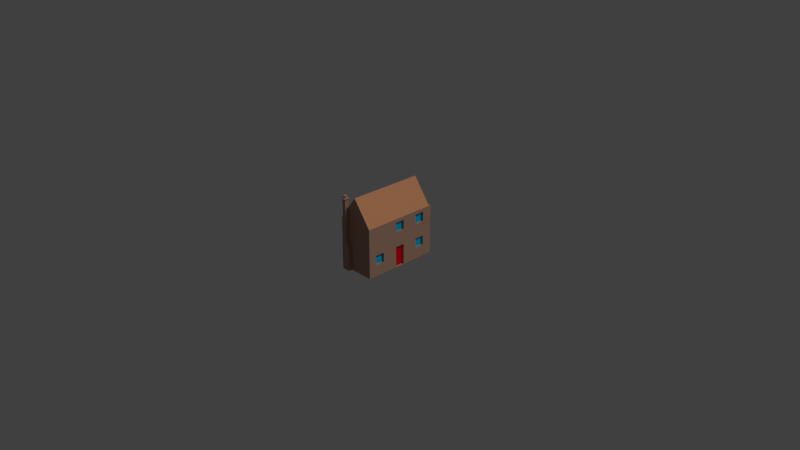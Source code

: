 # Source: house1.blend  (saved by Blender 2.79.0; exported with 4.5.12 LTS)
import bpy
from mathutils import Matrix  # noqa: F401  (used for matrix-valued properties, if any)

bpy.ops.wm.read_factory_settings(use_empty=True)
scene = bpy.context.scene
scene.name = 'Scene'

# ---- collections
col_collection_1 = bpy.data.collections.new('Collection 1'); scene.collection.children.link(col_collection_1)
col_collection_5 = bpy.data.collections.new('Collection 5'); scene.collection.children.link(col_collection_5)

# ---- materials (node trees are filled in below, after node groups)
mat_brick = bpy.data.materials.new('Brick')
mat_brick.alpha_threshold = 0.0
mat_brick.use_transparent_shadow = False
mat_brick.preview_render_type = 'CUBE'
mat_brick.diffuse_color = (0.4597, 0.2692, 0.1944, 1.0)
mat_brick.roughness = 0.5
mat_brick.specular_intensity = 0.0
mat_brick.line_color = (0.0, 0.0, 0.0, 1.0)
mat_windows_001 = bpy.data.materials.new('Windows.001')
mat_windows_001.alpha_threshold = 0.0
mat_windows_001.use_transparent_shadow = False
mat_windows_001.diffuse_color = (0.0, 0.4885, 0.8, 1.0)
mat_windows_001.roughness = 0.5
mat_windows_001.specular_intensity = 1.0
mat_roof_001 = bpy.data.materials.new('Roof.001')
mat_roof_001.alpha_threshold = 0.0
mat_roof_001.use_transparent_shadow = False
mat_roof_001.diffuse_color = (0.2062, 0.1836, 0.1556, 1.0)
mat_roof_001.roughness = 0.5
mat_roof_001.specular_intensity = 0.0
mat_roof = bpy.data.materials.new('Roof')
mat_roof.alpha_threshold = 0.0
mat_roof.use_transparent_shadow = False
mat_roof.diffuse_color = (0.2604, 0.1094, 0.1008, 1.0)
mat_roof.roughness = 0.5
mat_roof.specular_intensity = 0.0
mat_concrete = bpy.data.materials.new('Concrete')
mat_concrete.alpha_threshold = 0.0
mat_concrete.use_transparent_shadow = False
mat_concrete.diffuse_color = (0.4508, 0.4508, 0.4508, 1.0)
mat_concrete.roughness = 0.5
mat_concrete.specular_intensity = 0.0
mat_roof3 = bpy.data.materials.new('Roof3')
mat_roof3.alpha_threshold = 0.0
mat_roof3.use_transparent_shadow = False
mat_roof3.diffuse_color = (0.7161, 0.3231, 0.1618, 1.0)
mat_roof3.roughness = 0.5
mat_roof3.specular_intensity = 0.1504
mat_yellowwall = bpy.data.materials.new('YellowWall')
mat_yellowwall.alpha_threshold = 0.0
mat_yellowwall.use_transparent_shadow = False
mat_yellowwall.diffuse_color = (0.7992, 0.8, 0.5509, 1.0)
mat_yellowwall.roughness = 0.5
mat_yellowwall.specular_intensity = 0.0
mat_door = bpy.data.materials.new('Door')
mat_door.alpha_threshold = 0.0
mat_door.use_transparent_shadow = False
mat_door.diffuse_color = (0.8, 0.001705, 0.01508, 1.0)
mat_door.roughness = 0.5

# ---- material node trees

# ---- world
world_world = bpy.data.worlds.new('World'); scene.world = world_world
world_world.color = (0.05088, 0.05088, 0.05088)
world_world.use_sun_shadow = False
world_world.sun_shadow_jitter_overblur = 0.0
world_world.cycles.sampling_method = 'MANUAL'

# ---- cameras
cam_camera = bpy.data.cameras.new('Camera')
cam_camera.clip_end = 100.0
cam_camera.lens = 35.0
cam_camera.sensor_width = 32.0
cam_camera.sensor_height = 18.0
cam_camera.ortho_scale = 7.314
cam_camera.dof.focus_distance = 0.0
cam_camera.dof.aperture_fstop = 128.0

# ---- lights
light_lamp = bpy.data.lights.new('Lamp', 'SUN')
light_lamp.transmission_factor = 0.0
light_lamp.cutoff_distance = 30.0
light_lamp.angle = 0.1993
light_lamp.energy = 1.0
light_lamp.shadow_buffer_clip_start = 1.001
light_lamp.shadow_soft_size = 0.1
light_lamp.shadow_cascade_max_distance = 1000.0

# ---- meshes
me_cube = bpy.data.meshes.new('Cube')
me_cube.from_pydata([(0.5084, 0.5923, 0.008322), (0.2584, -0.4377, 1.008), (0.2584, 0.5623, 1.008), (0.5084, 0.5923, 0.675), (0.5084, -0.4377, 0.008322), (0.5084, -0.4377, 0.675), (0.5084, 0.5623, 0.008322), (0.5084, 0.5623, 0.675), (0.008358, 0.5623, 0.008322), (0.008358, 0.5623, 0.675), (0.008358, -0.4377, 0.008322), (0.008358, -0.4377, 0.675), (0.008358, 0.5923, 0.008322), (0.008358, 0.5923, 0.675), (0.03836, 0.5623, 0.008322), (0.03836, 0.5923, 0.008322), (0.03836, 0.5923, 0.675), (0.03836, 0.5623, 0.675), (0.4784, 0.5623, 0.675), (0.4784, 0.5923, 0.675), (0.4784, 0.5923, 0.008322), (0.4784, 0.5623, 0.008322), (0.2584, 0.5623, 0.008322), (0.03836, 0.5623, 0.3417), (0.4784, 0.5623, 0.3417), (0.2584, 0.5623, 0.675), (0.2584, 0.5623, 0.3417), (0.5084, -0.4377, 0.3417), (0.2584, -0.4377, 0.008322), (0.008358, -0.4377, 0.3417), (0.2584, -0.4377, 0.675), (0.5084, 0.5623, 0.3417), (0.5084, -0.1043, 0.008322), (0.5084, 0.229, 0.008322), (0.5084, 0.229, 0.675), (0.5084, -0.1043, 0.675), (0.5084, 0.229, 0.3417), (0.5084, -0.1043, 0.3417), (0.008358, 0.5623, 0.3417), (0.008358, 0.229, 0.675), (0.008358, -0.1043, 0.675), (0.008358, -0.1043, 0.008322), (0.008358, 0.229, 0.008322), (0.008358, -0.1043, 0.3417), (0.008358, 0.229, 0.3417), (0.1409, -0.4377, 0.3848), (0.09163, -0.4377, 0.3848), (0.09291, -0.4377, 0.675), (0.1411, -0.4377, 0.675), (0.1412, -0.4377, 0.8521), (0.09335, -0.4377, 0.7883), (0.06863, -0.4377, 0.008322), (0.1764, -0.4377, 0.008322), (0.06595, -0.4377, 0.3417), (0.1766, -0.4377, 0.3417), (0.1766, -0.4909, 0.3417), (0.1409, -0.4909, 0.3848), (0.1412, -0.4909, 0.8521), (0.09335, -0.4909, 0.7883), (0.1411, -0.4909, 0.675), (0.09291, -0.4909, 0.675), (0.09163, -0.4909, 0.3848), (0.06863, -0.4909, 0.008322), (0.1764, -0.4909, 0.008322), (0.06595, -0.4909, 0.3417), (0.1412, -0.4377, 0.9666), (0.09335, -0.4377, 0.9666), (0.1412, -0.4909, 0.9666), (0.09335, -0.4909, 0.9666), (0.08242, -0.5031, 0.9675), (0.1521, -0.5031, 0.9675), (0.08242, -0.4255, 0.9675), (0.1521, -0.4255, 0.9675), (0.1517, -0.5026, 0.9747), (0.1517, -0.426, 0.9747), (0.08284, -0.426, 0.9747), (0.08284, -0.5026, 0.9747), (0.08284, -0.5026, 0.9747), (0.08284, -0.426, 0.9747), (0.1517, -0.426, 0.9747), (0.1517, -0.5026, 0.9747), (0.1135, -0.4831, 1.012), (0.1135, -0.4831, 0.9741), (0.1066, -0.4802, 0.9741), (0.1037, -0.4778, 1.012), (0.1014, -0.4749, 0.9741), (0.0996, -0.4716, 1.012), (0.09815, -0.4643, 1.012), (0.09815, -0.4643, 0.9741), (0.0996, -0.457, 1.012), (0.1014, -0.4537, 0.9741), (0.1037, -0.4508, 1.012), (0.1066, -0.4484, 0.9741), (0.1135, -0.4456, 1.012), (0.1135, -0.4456, 0.9741), (0.121, -0.4456, 1.012), (0.121, -0.4456, 0.9741), (0.1308, -0.4508, 1.012), (0.1308, -0.4508, 0.9741), (0.1349, -0.457, 1.012), (0.1349, -0.457, 0.9741), (0.1364, -0.4643, 1.012), (0.1364, -0.4643, 0.9741), (0.1349, -0.4716, 0.9741), (0.1332, -0.4749, 1.012), (0.1308, -0.4778, 0.9741), (0.1279, -0.4802, 1.012), (0.1246, -0.482, 0.9741), (0.121, -0.4831, 1.012), (0.311, 0.5623, 0.2938), (0.4257, 0.5623, 0.2938), (0.4257, 0.5623, 0.1315), (0.311, 0.5623, 0.1315), (0.09097, 0.5623, 0.2938), (0.2057, 0.5623, 0.2938), (0.2057, 0.5623, 0.1315), (0.09097, 0.5623, 0.1315), (0.09097, 0.5623, 0.6271), (0.2057, 0.5623, 0.6271), (0.2057, 0.5623, 0.4649), (0.09097, 0.5623, 0.4649), (0.311, 0.5623, 0.6271), (0.4257, 0.5623, 0.6271), (0.4257, 0.5623, 0.4649), (0.311, 0.5623, 0.4649), (0.5084, -0.2057, 0.1607), (0.5084, -0.2057, 0.2913), (0.5084, -0.3363, 0.2913), (0.5084, -0.3363, 0.1607), (0.008358, -0.2057, 0.6247), (0.008358, -0.2057, 0.494), (0.008358, -0.3363, 0.494), (0.008358, -0.3363, 0.6247), (0.5084, 0.3303, 0.494), (0.5084, 0.461, 0.494), (0.5084, 0.461, 0.6247), (0.5084, 0.3303, 0.6247), (0.5084, -0.00299, 0.494), (0.5084, 0.1277, 0.494), (0.5084, 0.1277, 0.6247), (0.5084, -0.00299, 0.6247), (0.5084, 0.461, 0.1607), (0.5084, 0.461, 0.2913), (0.5084, 0.3303, 0.2913), (0.5084, 0.3303, 0.1607), (0.008358, 0.3303, 0.2913), (0.008358, 0.461, 0.2913), (0.008358, 0.461, 0.1607), (0.008358, 0.3303, 0.1607), (0.008358, -0.3363, 0.2913), (0.008358, -0.2057, 0.2913), (0.008358, -0.2057, 0.1607), (0.008358, -0.3363, 0.1607), (0.008358, -0.00299, 0.2913), (0.008358, 0.1277, 0.2913), (0.008358, 0.1277, 0.008322), (0.008358, -0.00299, 0.008322), (0.008358, 0.461, 0.6247), (0.008358, 0.461, 0.494), (0.008358, 0.3303, 0.494), (0.008358, 0.3303, 0.6247), (0.008358, 0.1277, 0.6247), (0.008358, 0.1277, 0.494), (0.008358, -0.00299, 0.494), (0.008358, -0.00299, 0.6247), (0.5085, -0.00299, 0.2913), (0.5085, 0.1277, 0.2913), (0.5085, 0.1277, 0.008322), (0.5085, -0.00299, 0.008322), (0.4784, -0.2057, 0.1607), (0.4784, -0.2057, 0.2913), (0.4784, -0.3363, 0.2913), (0.4784, -0.3363, 0.1607), (0.03836, -0.2057, 0.6247), (0.03836, -0.2057, 0.494), (0.03836, -0.3363, 0.494), (0.03836, -0.3363, 0.6247), (0.311, 0.5323, 0.2938), (0.4257, 0.5323, 0.2938), (0.4257, 0.5323, 0.1315), (0.311, 0.5323, 0.1315), (0.09097, 0.5323, 0.2938), (0.2057, 0.5323, 0.2938), (0.2057, 0.5323, 0.1315), (0.09097, 0.5323, 0.1315), (0.09097, 0.5323, 0.6271), (0.2057, 0.5323, 0.6271), (0.2057, 0.5323, 0.4649), (0.09097, 0.5323, 0.4649), (0.311, 0.5323, 0.6271), (0.4257, 0.5323, 0.6271), (0.4257, 0.5323, 0.4649), (0.311, 0.5323, 0.4649), (0.4784, 0.3303, 0.494), (0.4784, 0.461, 0.494), (0.4784, 0.461, 0.6247), (0.4784, 0.3303, 0.6247), (0.4784, -0.00299, 0.494), (0.4784, 0.1277, 0.494), (0.4784, 0.1277, 0.6247), (0.4784, -0.00299, 0.6247), (0.4784, 0.461, 0.1607), (0.4784, 0.461, 0.2913), (0.4784, 0.3303, 0.2913), (0.4784, 0.3303, 0.1607), (0.03836, 0.3303, 0.2913), (0.03836, 0.461, 0.2913), (0.03836, 0.461, 0.1607), (0.03836, 0.3303, 0.1607), (0.03836, -0.3363, 0.2913), (0.03836, -0.2057, 0.2913), (0.03836, -0.2057, 0.1607), (0.03836, -0.3363, 0.1607), (0.03836, -0.00299, 0.2913), (0.03836, 0.1277, 0.2913), (0.03836, 0.1277, 0.008322), (0.03836, -0.00299, 0.008322), (0.03836, 0.461, 0.6247), (0.03836, 0.461, 0.494), (0.03836, 0.3303, 0.494), (0.03836, 0.3303, 0.6247), (0.03836, 0.1277, 0.6247), (0.03836, 0.1277, 0.494), (0.03836, -0.00299, 0.494), (0.03836, -0.00299, 0.6247), (0.4785, -0.00299, 0.2913), (0.4785, -0.00299, 0.008322), (0.4785, 0.1277, 0.008322), (0.4785, 0.1277, 0.2913)], [], [(18, 19, 20, 21, 24), (7, 18, 25, 17, 9, 2), (8, 38, 9, 13, 12), (7, 2, 1, 5, 35, 34), (14, 15, 16, 17, 23), (2, 9, 39, 40, 11, 50, 49, 1), (46, 47, 11, 29, 10, 51, 53), (7, 31, 6, 0, 3), (13, 9, 17, 16), (3, 0, 20, 19), (7, 3, 19, 18), (12, 13, 16, 15), (71, 69, 76, 75), (11, 47, 50), (27, 37, 35, 5), (169, 170, 171, 172), (66, 68, 69, 71), (49, 48, 30, 5, 1), (68, 67, 70, 69), (47, 46, 61, 60, 58, 68, 66, 50), (45, 48, 49, 65, 67, 57, 59, 56), (69, 70, 73, 76), (75, 76, 77, 78), (67, 65, 72, 70), (52, 54, 55, 63), (54, 45, 56, 55), (72, 71, 75, 74), (53, 51, 62, 64), (46, 53, 64, 61), (70, 72, 74, 73), (57, 67, 68, 58, 60, 61, 64, 62, 63, 55, 56, 59), (49, 50, 66, 65), (65, 66, 71, 72), (76, 73, 80, 77), (74, 75, 78, 79), (73, 74, 79, 80), (79, 78, 77, 80), (81, 82, 83), (81, 83, 84), (84, 83, 85), (84, 85, 86), (86, 85, 88), (86, 88, 87), (87, 88, 90, 89), (89, 90, 91), (91, 90, 92), (91, 92, 93), (93, 92, 94), (93, 94, 96, 95), (95, 96, 98, 97), (97, 98, 100, 99), (99, 100, 102, 101), (101, 102, 103), (101, 103, 104), (104, 103, 105), (104, 105, 106), (106, 105, 107, 108), (82, 107, 105, 103, 102, 100, 98, 96, 94, 92, 90, 88, 85, 83), (108, 107, 82, 81), (81, 84, 86, 87, 89, 91, 93, 95, 97, 99, 101, 104, 106, 108), (4, 27, 5, 30, 48, 45, 54, 52, 28), (26, 24, 110, 109), (24, 21, 111, 110), (21, 22, 112, 111), (22, 26, 109, 112), (23, 26, 114, 113), (26, 22, 115, 114), (22, 14, 116, 115), (14, 23, 113, 116), (17, 25, 118, 117), (25, 26, 119, 118), (26, 23, 120, 119), (23, 17, 117, 120), (25, 18, 122, 121), (18, 24, 123, 122), (24, 26, 124, 123), (26, 25, 121, 124), (32, 37, 126, 125), (37, 27, 127, 126), (27, 4, 128, 127), (4, 32, 125, 128), (40, 43, 130, 129), (43, 29, 131, 130), (29, 11, 132, 131), (11, 40, 129, 132), (36, 31, 134, 133), (31, 7, 135, 134), (7, 34, 136, 135), (34, 36, 133, 136), (37, 36, 138, 137), (36, 34, 139, 138), (34, 35, 140, 139), (35, 37, 137, 140), (6, 31, 142, 141), (31, 36, 143, 142), (36, 33, 144, 143), (33, 6, 141, 144), (44, 38, 146, 145), (38, 8, 147, 146), (8, 42, 148, 147), (42, 44, 145, 148), (29, 43, 150, 149), (43, 41, 151, 150), (41, 10, 152, 151), (10, 29, 149, 152), (43, 44, 154, 153), (44, 42, 155, 154), (41, 43, 153, 156), (9, 38, 158, 157), (38, 44, 159, 158), (44, 39, 160, 159), (39, 9, 157, 160), (39, 44, 162, 161), (44, 43, 163, 162), (43, 40, 164, 163), (40, 39, 161, 164), (37, 165, 166, 36), (36, 166, 167, 33), (32, 168, 165, 37), (126, 170, 169, 125), (127, 171, 170, 126), (128, 172, 171, 127), (125, 169, 172, 128), (173, 174, 175, 176), (130, 174, 173, 129), (131, 175, 174, 130), (132, 176, 175, 131), (129, 173, 176, 132), (177, 178, 179, 180), (110, 178, 177, 109), (111, 179, 178, 110), (112, 180, 179, 111), (109, 177, 180, 112), (181, 182, 183, 184), (114, 182, 181, 113), (115, 183, 182, 114), (116, 184, 183, 115), (113, 181, 184, 116), (185, 186, 187, 188), (118, 186, 185, 117), (119, 187, 186, 118), (120, 188, 187, 119), (117, 185, 188, 120), (189, 190, 191, 192), (122, 190, 189, 121), (123, 191, 190, 122), (124, 192, 191, 123), (121, 189, 192, 124), (193, 194, 195, 196), (134, 194, 193, 133), (135, 195, 194, 134), (136, 196, 195, 135), (133, 193, 196, 136), (197, 198, 199, 200), (138, 198, 197, 137), (139, 199, 198, 138), (140, 200, 199, 139), (137, 197, 200, 140), (201, 202, 203, 204), (142, 202, 201, 141), (143, 203, 202, 142), (144, 204, 203, 143), (141, 201, 204, 144), (205, 206, 207, 208), (146, 206, 205, 145), (147, 207, 206, 146), (148, 208, 207, 147), (145, 205, 208, 148), (209, 210, 211, 212), (150, 210, 209, 149), (151, 211, 210, 150), (152, 212, 211, 151), (149, 209, 212, 152), (213, 214, 215, 216), (154, 214, 213, 153), (155, 215, 214, 154), (156, 216, 215, 155), (153, 213, 216, 156), (217, 218, 219, 220), (158, 218, 217, 157), (159, 219, 218, 158), (160, 220, 219, 159), (157, 217, 220, 160), (221, 222, 223, 224), (162, 222, 221, 161), (163, 223, 222, 162), (164, 224, 223, 163), (161, 221, 224, 164), (225, 226, 227, 228), (168, 226, 225, 165), (167, 227, 226, 168), (166, 228, 227, 167), (165, 225, 228, 166)])
me_cube.polygons.foreach_set('material_index', [0, 6, 0, 5, 0, 5, 0, 0, 0, 0, 0, 0, 0, 0, 0, 1, 0, 0, 0, 0, 0, 0, 0, 0, 0, 0, 0, 0, 0, 0, 0, 0, 0, 0, 0, 0, 0, 5, 5, 5, 5, 5, 5, 5, 5, 5, 5, 5, 5, 5, 5, 5, 5, 5, 5, 5, 5, 0, 5, 5, 0, 6, 6, 6, 6, 6, 6, 6, 6, 6, 6, 6, 6, 6, 6, 6, 6, 0, 0, 0, 0, 0, 0, 0, 0, 0, 0, 0, 0, 0, 0, 0, 0, 0, 0, 0, 0, 0, 0, 0, 0, 0, 0, 0, 0, 0, 0, 0, 0, 0, 0, 0, 0, 0, 0, 0, 0, 0, 0, 0, 0, 0, 0, 1, 0, 0, 0, 0, 1, 6, 6, 6, 6, 1, 6, 6, 6, 6, 1, 6, 6, 6, 6, 1, 6, 6, 6, 6, 1, 0, 0, 0, 0, 1, 0, 0, 0, 0, 1, 0, 0, 0, 0, 1, 0, 0, 0, 0, 1, 0, 0, 0, 0, 7, 0, 0, 0, 0, 1, 0, 0, 0, 0, 1, 0, 0, 0, 0, 7, 0, 0, 0, 0])
me_cube.materials.append(mat_brick)
me_cube.materials.append(mat_windows_001)
me_cube.materials.append(mat_roof_001)
me_cube.materials.append(mat_roof)
me_cube.materials.append(mat_concrete)
me_cube.materials.append(mat_roof3)
me_cube.materials.append(mat_yellowwall)
me_cube.materials.append(mat_door)
me_cube.use_remesh_preserve_volume = False
me_cube.use_remesh_preserve_attributes = False
me_cube.use_mirror_vertex_groups = False
me_cube.update()

# ---- objects
ob_lamp = bpy.data.objects.new('Lamp', light_lamp)
ob_camera = bpy.data.objects.new('Camera', cam_camera)
ob_cube = bpy.data.objects.new('Cube', me_cube)

# ---- transforms, parenting, visibility, modifiers, constraints
ob_lamp.location = (-1.14, -5.59, 6.024)
ob_lamp.rotation_euler = (0.6503, 0.05522, 1.866)
ob_lamp.lock_rotations_4d = False
ob_lamp.empty_display_type = 'ARROWS'
ob_lamp.color = (0.0, 0.0, 0.0, 0.0)
ob_lamp.lineart.crease_threshold = 0.0
ob_camera.location = (7.481, -6.508, 5.344)
ob_camera.rotation_euler = (1.109, 0.0, 0.8149)
ob_camera.lock_rotations_4d = False
ob_camera.empty_display_type = 'ARROWS'
ob_camera.color = (0.0, 0.0, 0.0, 0.0)
ob_camera.display_type = 'WIRE'
ob_camera.lineart.crease_threshold = 0.0
ob_cube.location = (0.0, 0.0, 0.0)
ob_cube.lineart.crease_threshold = 0.0

# ---- collection membership
col_collection_1.objects.link(ob_lamp)
col_collection_1.objects.link(ob_camera)
col_collection_5.objects.link(ob_cube)

# ---- scene / render settings (as saved in the file)
scene.camera = ob_camera
scene.frame_start = 1; scene.frame_end = 250; scene.frame_set(1)
scene.render.engine = 'BLENDER_EEVEE_NEXT'
scene.render.resolution_percentage = 50
scene.render.dither_intensity = 0.0
scene.cycles.use_denoising = False
scene.cycles.samples = 128
scene.cycles.sampling_pattern = 'TABULATED_SOBOL'
scene.cycles.use_adaptive_sampling = False
scene.cycles.use_light_tree = False
scene.cycles.blur_glossy = 0.0
scene.cycles.sample_clamp_indirect = 0.0
scene.view_settings.view_transform = 'Standard'
bpy.context.view_layer.update()

